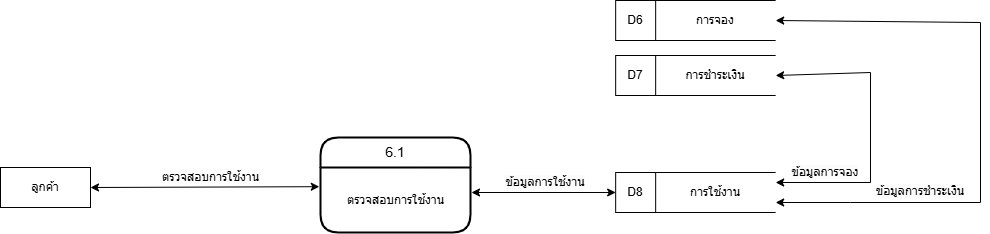

The diagram above was exported from draw.io. Its source (the exported page's mxGraphModel, read from the mxfile embedded in the PNG):
<mxGraphModel dx="1235" dy="655" grid="1" gridSize="10" guides="1" tooltips="1" connect="1" arrows="1" fold="1" page="1" pageScale="1" pageWidth="827" pageHeight="1169" math="0" shadow="0">
  <root>
    <mxCell id="0" />
    <mxCell id="1" parent="0" />
    <mxCell id="CzE3Ily4kuYvcbHfDfwG-1" value="6.1" style="swimlane;childLayout=stackLayout;horizontal=1;startSize=30;horizontalStack=0;rounded=1;fontSize=14;fontStyle=0;strokeWidth=2;resizeParent=0;resizeLast=1;shadow=0;dashed=0;align=center;arcSize=20;whiteSpace=wrap;html=1;swimlaneLine=1;glass=0;" vertex="1" parent="1">
      <mxGeometry x="350" y="235" width="150" height="95" as="geometry" />
    </mxCell>
    <mxCell id="CzE3Ily4kuYvcbHfDfwG-2" value="ตรวจสอบการใช้งาน" style="text;html=1;align=center;verticalAlign=middle;resizable=0;points=[];autosize=1;strokeColor=none;fillColor=none;" vertex="1" parent="CzE3Ily4kuYvcbHfDfwG-1">
      <mxGeometry y="30" width="150" height="65" as="geometry" />
    </mxCell>
    <mxCell id="CzE3Ily4kuYvcbHfDfwG-4" value="ลูกค้า" style="rounded=0;whiteSpace=wrap;html=1;" vertex="1" parent="1">
      <mxGeometry x="30" y="265" width="90" height="40" as="geometry" />
    </mxCell>
    <mxCell id="CzE3Ily4kuYvcbHfDfwG-5" value="" style="endArrow=classic;startArrow=classic;html=1;rounded=0;exitX=1;exitY=0.5;exitDx=0;exitDy=0;entryX=-0.008;entryY=0.295;entryDx=0;entryDy=0;entryPerimeter=0;" edge="1" parent="1" source="CzE3Ily4kuYvcbHfDfwG-4" target="CzE3Ily4kuYvcbHfDfwG-2">
      <mxGeometry width="50" height="50" relative="1" as="geometry">
        <mxPoint x="390" y="320" as="sourcePoint" />
        <mxPoint x="440" y="270" as="targetPoint" />
      </mxGeometry>
    </mxCell>
    <mxCell id="CzE3Ily4kuYvcbHfDfwG-6" value="ตรวจสอบการใช้งาน" style="text;html=1;align=center;verticalAlign=middle;resizable=0;points=[];autosize=1;strokeColor=none;fillColor=none;" vertex="1" parent="1">
      <mxGeometry x="180" y="260" width="120" height="30" as="geometry" />
    </mxCell>
    <mxCell id="CzE3Ily4kuYvcbHfDfwG-7" value="การจอง" style="shape=partialRectangle;whiteSpace=wrap;html=1;left=0;right=0;fillColor=none;" vertex="1" parent="1">
      <mxGeometry x="685.16" y="98" width="120" height="40" as="geometry" />
    </mxCell>
    <mxCell id="CzE3Ily4kuYvcbHfDfwG-8" value="D6" style="rounded=0;whiteSpace=wrap;html=1;" vertex="1" parent="1">
      <mxGeometry x="645.16" y="98" width="40" height="40" as="geometry" />
    </mxCell>
    <mxCell id="CzE3Ily4kuYvcbHfDfwG-9" value="การชำระเงิน" style="shape=partialRectangle;whiteSpace=wrap;html=1;left=0;right=0;fillColor=none;" vertex="1" parent="1">
      <mxGeometry x="685.16" y="153" width="120" height="40" as="geometry" />
    </mxCell>
    <mxCell id="CzE3Ily4kuYvcbHfDfwG-10" value="D7" style="rounded=0;whiteSpace=wrap;html=1;" vertex="1" parent="1">
      <mxGeometry x="645.16" y="153" width="40" height="40" as="geometry" />
    </mxCell>
    <mxCell id="CzE3Ily4kuYvcbHfDfwG-11" value="การใช้งาน" style="shape=partialRectangle;whiteSpace=wrap;html=1;left=0;right=0;fillColor=none;" vertex="1" parent="1">
      <mxGeometry x="685.16" y="270" width="120" height="40" as="geometry" />
    </mxCell>
    <mxCell id="CzE3Ily4kuYvcbHfDfwG-12" value="D8" style="rounded=0;whiteSpace=wrap;html=1;" vertex="1" parent="1">
      <mxGeometry x="645.16" y="270" width="40" height="40" as="geometry" />
    </mxCell>
    <mxCell id="CzE3Ily4kuYvcbHfDfwG-13" value="" style="endArrow=classic;startArrow=classic;html=1;rounded=0;entryX=1;entryY=0.5;entryDx=0;entryDy=0;exitX=1;exitY=0.75;exitDx=0;exitDy=0;" edge="1" parent="1" source="CzE3Ily4kuYvcbHfDfwG-11" target="CzE3Ily4kuYvcbHfDfwG-7">
      <mxGeometry width="50" height="50" relative="1" as="geometry">
        <mxPoint x="490" y="118" as="sourcePoint" />
        <mxPoint x="470" y="300" as="targetPoint" />
        <Array as="points">
          <mxPoint x="880" y="300" />
          <mxPoint x="1010" y="300" />
          <mxPoint x="1010" y="120" />
        </Array>
      </mxGeometry>
    </mxCell>
    <mxCell id="CzE3Ily4kuYvcbHfDfwG-14" value="" style="endArrow=classic;startArrow=classic;html=1;rounded=0;entryX=1;entryY=0.5;entryDx=0;entryDy=0;exitX=1;exitY=0.25;exitDx=0;exitDy=0;" edge="1" parent="1" source="CzE3Ily4kuYvcbHfDfwG-11" target="CzE3Ily4kuYvcbHfDfwG-9">
      <mxGeometry width="50" height="50" relative="1" as="geometry">
        <mxPoint x="515.5" y="172.41" as="sourcePoint" />
        <mxPoint x="644.5" y="172.41" as="targetPoint" />
        <Array as="points">
          <mxPoint x="900" y="280" />
          <mxPoint x="900" y="170" />
        </Array>
      </mxGeometry>
    </mxCell>
    <mxCell id="CzE3Ily4kuYvcbHfDfwG-15" value="&lt;span style=&quot;color: rgb(0, 0, 0); font-family: Helvetica; font-size: 12px; font-style: normal; font-variant-ligatures: normal; font-variant-caps: normal; font-weight: 400; letter-spacing: normal; orphans: 2; text-indent: 0px; text-transform: none; widows: 2; word-spacing: 0px; -webkit-text-stroke-width: 0px; white-space: normal; background-color: rgb(251, 251, 251); text-decoration-thickness: initial; text-decoration-style: initial; text-decoration-color: initial; float: none; display: inline !important;&quot;&gt;ข้อมูลการชำระเงิน&lt;/span&gt;" style="text;whiteSpace=wrap;html=1;verticalAlign=middle;align=center;" vertex="1" parent="1">
      <mxGeometry x="900" y="265" width="100" height="48" as="geometry" />
    </mxCell>
    <mxCell id="CzE3Ily4kuYvcbHfDfwG-16" value="&lt;span style=&quot;color: rgb(0, 0, 0); font-family: Helvetica; font-size: 12px; font-style: normal; font-variant-ligatures: normal; font-variant-caps: normal; font-weight: 400; letter-spacing: normal; orphans: 2; text-indent: 0px; text-transform: none; widows: 2; word-spacing: 0px; -webkit-text-stroke-width: 0px; white-space: normal; background-color: rgb(251, 251, 251); text-decoration-thickness: initial; text-decoration-style: initial; text-decoration-color: initial; float: none; display: inline !important;&quot;&gt;ข้อมูลการจอง&lt;/span&gt;" style="text;whiteSpace=wrap;html=1;verticalAlign=middle;align=center;" vertex="1" parent="1">
      <mxGeometry x="810.0000000000001" y="250" width="90" height="40" as="geometry" />
    </mxCell>
    <mxCell id="CzE3Ily4kuYvcbHfDfwG-17" value="&lt;span style=&quot;color: rgb(0, 0, 0); font-family: Helvetica; font-size: 12px; font-style: normal; font-variant-ligatures: normal; font-variant-caps: normal; font-weight: 400; letter-spacing: normal; orphans: 2; text-indent: 0px; text-transform: none; widows: 2; word-spacing: 0px; -webkit-text-stroke-width: 0px; white-space: normal; background-color: rgb(251, 251, 251); text-decoration-thickness: initial; text-decoration-style: initial; text-decoration-color: initial; float: none; display: inline !important;&quot;&gt;ข้อมูลการใช้งาน&lt;/span&gt;" style="text;whiteSpace=wrap;html=1;verticalAlign=middle;align=center;" vertex="1" parent="1">
      <mxGeometry x="530" y="260" width="90" height="40" as="geometry" />
    </mxCell>
    <mxCell id="CzE3Ily4kuYvcbHfDfwG-19" value="" style="endArrow=classic;startArrow=classic;html=1;rounded=0;entryX=0;entryY=0.5;entryDx=0;entryDy=0;exitX=1.009;exitY=0.218;exitDx=0;exitDy=0;exitPerimeter=0;" edge="1" parent="1" target="CzE3Ily4kuYvcbHfDfwG-12">
      <mxGeometry width="50" height="50" relative="1" as="geometry">
        <mxPoint x="501" y="290" as="sourcePoint" />
        <mxPoint x="630" y="290" as="targetPoint" />
      </mxGeometry>
    </mxCell>
  </root>
</mxGraphModel>